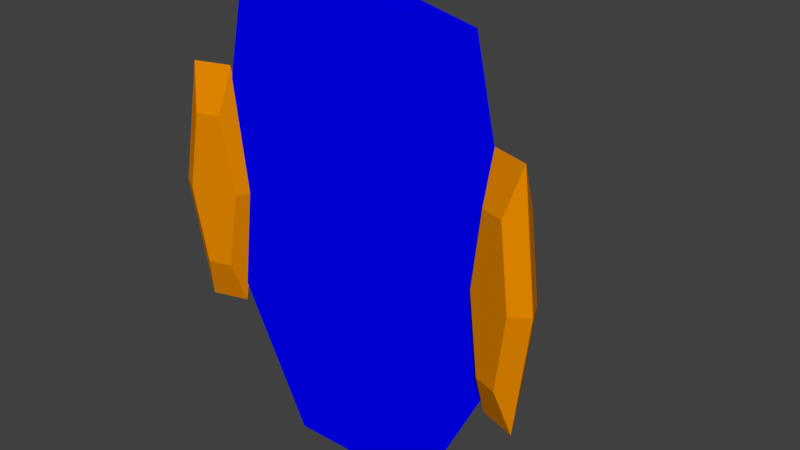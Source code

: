 # Source: ThunderBlue.blend  (saved by Blender 2.79.0; exported with 4.5.12 LTS)
import bpy
from mathutils import Matrix  # noqa: F401  (used for matrix-valued properties, if any)

bpy.ops.wm.read_factory_settings(use_empty=True)
scene = bpy.context.scene
scene.name = 'Scene'

# ---- collections
col_collection_1 = bpy.data.collections.new('Collection 1'); scene.collection.children.link(col_collection_1)
col_collection_5 = bpy.data.collections.new('Collection 5'); scene.collection.children.link(col_collection_5)

# ---- materials (node trees are filled in below, after node groups)
mat_material = bpy.data.materials.new('Material')
mat_material.alpha_threshold = 0.0
mat_material.use_transparent_shadow = False
mat_material.diffuse_color = (0.0, 0.0, 1.0, 1.0)
mat_material.roughness = 0.5
mat_material.line_color = (0.0, 0.0, 0.0, 1.0)
mat_material_003 = bpy.data.materials.new('Material.003')
mat_material_003.alpha_threshold = 0.0
mat_material_003.use_transparent_shadow = False
mat_material_003.diffuse_color = (0.8, 0.0, 0.4964, 1.0)
mat_material_003.roughness = 0.5
mat_material_001 = bpy.data.materials.new('Material.001')
mat_material_001.alpha_threshold = 0.0
mat_material_001.use_transparent_shadow = False
mat_material_001.diffuse_color = (0.8, 0.25, 0.0, 1.0)
mat_material_001.roughness = 0.5
mat_material_002 = bpy.data.materials.new('Material.002')
mat_material_002.alpha_threshold = 0.0
mat_material_002.use_transparent_shadow = False
mat_material_002.diffuse_color = (0.8, 0.25, 0.0, 1.0)
mat_material_002.roughness = 0.5
mat_material_004 = bpy.data.materials.new('Material.004')
mat_material_004.alpha_threshold = 0.0
mat_material_004.use_transparent_shadow = False
mat_material_004.diffuse_color = (0.0, 0.8, 0.03125, 1.0)
mat_material_004.roughness = 0.5

# ---- material node trees

# ---- world
world_world = bpy.data.worlds.new('World'); scene.world = world_world
world_world.color = (0.05088, 0.05088, 0.05088)
world_world.use_sun_shadow = False
world_world.sun_shadow_jitter_overblur = 0.0
world_world.cycles.sampling_method = 'MANUAL'

# ---- meshes
me_cube = bpy.data.meshes.new('Cube')
me_cube.from_pydata([(2.56, 0.6582, 4.908), (3.56, 0.6582, 0.3248), (3.56, 0.6582, -0.1691), (1.56, 0.6582, -4.169), (0.0759, -0.3418, -4.169), (0.0602, -1.342, -0.1691), (0.0759, -1.342, 0.3248), (0.0602, -0.3418, 4.908), (1.591, -0.4844, 3.018), (1.185, -0.3207, -3.169), (1.81, -0.3418, 0.3248), (-2.424, 0.6582, 4.908), (-3.424, 0.6582, 0.3248), (-3.424, 0.6582, -0.1691), (-1.424, 0.6582, -4.169), (-1.455, -0.4844, 3.018), (-1.049, -0.3207, -3.169), (-1.674, -0.3418, 0.3248), (-1.225, 0.3947, -3.032)], [], [(8, 6, 10, 1), (7, 6, 8), (3, 4, 14), (8, 1, 0), (0, 7, 8), (9, 5, 4), (3, 9, 4), (9, 3, 2), (6, 5, 10), (1, 10, 2), (5, 9, 2, 10), (15, 12, 17, 6), (7, 15, 6), (15, 11, 12), (11, 15, 7), (16, 4, 5), (14, 4, 16), (16, 13, 14), (6, 17, 5), (12, 13, 17), (5, 17, 13, 16), (0, 11, 7), (1, 2, 3, 14, 13, 12, 11, 0)])
_uv = me_cube.uv_layers.new(name='UVMap')
_uv.uv.foreach_set('vector', [0.5155, 0.7089, 0.1407, 0.8543, 0.3213, 0.6197, 0.4185, 0.5154, 0.9763, 0.8543, 0.1407, 0.8543, 0.5155, 0.7089, 0.2246, 0.2545, 9.242e-05, 0.171, 0.2246, 0.2545, 0.5155, 0.7089, 0.4185, 0.5154, 0.5992, 0.615, 0.5992, 0.615, 0.9763, 0.8543, 0.5155, 0.7089, 0.1524, 0.3487, 0.07689, 0.8013, 9.242e-05, 0.171, 0.2246, 0.2545, 0.1524, 0.3487, 9.242e-05, 0.171, 0.1524, 0.3487, 0.2246, 0.2545, 0.3939, 0.4904, 0.1407, 0.8543, 0.07689, 0.8013, 0.3213, 0.6197, 0.4185, 0.5154, 0.3213, 0.6197, 0.3939, 0.4904, 0.07689, 0.8013, 0.1524, 0.3487, 0.3939, 0.4904, 0.3213, 0.6197, 0.5155, 0.7089, 0.4185, 0.5154, 0.3213, 0.6197, 0.1407, 0.8543, 0.9763, 0.8543, 0.5155, 0.7089, 0.1407, 0.8543, 0.5155, 0.7089, 0.5992, 0.615, 0.4185, 0.5154, 0.5992, 0.615, 0.5155, 0.7089, 0.9763, 0.8543, 0.1524, 0.3487, 9.242e-05, 0.171, 0.07689, 0.8013, 0.2246, 0.2545, 9.242e-05, 0.171, 0.1524, 0.3487, 0.1524, 0.3487, 0.3939, 0.4904, 0.2246, 0.2545, 0.1407, 0.8543, 0.3213, 0.6197, 0.07689, 0.8013, 0.4185, 0.5154, 0.3939, 0.4904, 0.3213, 0.6197, 0.07689, 0.8013, 0.3213, 0.6197, 0.3939, 0.4904, 0.1524, 0.3487, 0.5992, 0.615, 0.5992, 0.615, 0.9763, 0.8543, 0.4185, 0.5154, 0.3939, 0.4904, 0.2246, 0.2545, 0.2246, 0.2545, 0.3939, 0.4904, 0.4185, 0.5154, 0.5992, 0.615, 0.5992, 0.615])
_ca = me_cube.color_attributes.new('Col', 'BYTE_COLOR', 'CORNER')
_ca.data.foreach_set('color', [1.0, 1.0, 1.0, 1.0, 1.0, 1.0, 1.0, 1.0, 1.0, 1.0, 1.0, 1.0, 1.0, 1.0, 1.0, 1.0, 1.0, 1.0, 1.0, 1.0, 1.0, 1.0, 1.0, 1.0, 1.0, 1.0, 1.0, 1.0, 1.0, 1.0, 1.0, 1.0, 1.0, 1.0, 1.0, 1.0, 1.0, 1.0, 1.0, 1.0, 1.0, 1.0, 1.0, 1.0, 1.0, 1.0, 1.0, 1.0, 1.0, 1.0, 1.0, 1.0, 1.0, 1.0, 1.0, 1.0, 1.0, 1.0, 1.0, 1.0, 1.0, 1.0, 1.0, 1.0, 1.0, 1.0, 1.0, 1.0, 1.0, 1.0, 1.0, 1.0, 1.0, 1.0, 1.0, 1.0, 1.0, 1.0, 1.0, 1.0, 1.0, 1.0, 1.0, 1.0, 1.0, 1.0, 1.0, 1.0, 1.0, 1.0, 1.0, 1.0, 1.0, 1.0, 1.0, 1.0, 1.0, 1.0, 1.0, 1.0, 1.0, 1.0, 1.0, 1.0, 1.0, 1.0, 1.0, 1.0, 1.0, 1.0, 1.0, 1.0, 1.0, 1.0, 1.0, 1.0, 1.0, 1.0, 1.0, 1.0, 1.0, 1.0, 1.0, 1.0, 1.0, 1.0, 1.0, 1.0, 1.0, 1.0, 1.0, 1.0, 1.0, 1.0, 1.0, 1.0, 1.0, 1.0, 1.0, 1.0, 1.0, 1.0, 1.0, 1.0, 1.0, 1.0, 1.0, 1.0, 1.0, 1.0, 1.0, 1.0, 1.0, 1.0, 1.0, 1.0, 1.0, 1.0, 1.0, 1.0, 1.0, 1.0, 1.0, 1.0, 1.0, 1.0, 1.0, 1.0, 1.0, 1.0, 1.0, 1.0, 1.0, 1.0, 1.0, 1.0, 1.0, 1.0, 1.0, 1.0, 1.0, 1.0, 1.0, 1.0, 1.0, 1.0, 1.0, 1.0, 1.0, 1.0, 1.0, 1.0, 1.0, 1.0, 1.0, 1.0, 1.0, 1.0, 1.0, 1.0, 1.0, 1.0, 1.0, 1.0, 1.0, 1.0, 1.0, 1.0, 1.0, 1.0, 1.0, 1.0, 1.0, 1.0, 1.0, 1.0, 1.0, 1.0, 1.0, 1.0, 1.0, 1.0, 1.0, 1.0, 1.0, 1.0, 1.0, 1.0, 1.0, 1.0, 1.0, 1.0, 1.0, 1.0, 1.0, 1.0, 1.0, 1.0, 1.0, 1.0, 1.0, 1.0, 1.0, 1.0, 1.0, 1.0, 1.0, 1.0, 1.0, 1.0, 1.0, 1.0, 1.0, 1.0, 1.0, 1.0, 1.0, 1.0, 1.0, 1.0, 1.0, 1.0, 1.0, 1.0, 1.0, 1.0, 1.0, 1.0, 1.0, 1.0, 1.0, 1.0, 1.0, 1.0, 1.0, 1.0, 1.0, 1.0, 1.0, 1.0, 1.0, 1.0, 1.0, 1.0, 1.0, 1.0, 1.0, 1.0, 1.0, 1.0, 1.0, 1.0, 1.0, 1.0, 1.0, 1.0, 1.0, 1.0, 1.0, 1.0, 1.0, 1.0, 1.0, 1.0, 1.0, 1.0, 1.0, 1.0, 1.0, 1.0, 1.0, 1.0])
me_cube.materials.append(mat_material)
me_cube.use_remesh_preserve_volume = False
me_cube.use_remesh_preserve_attributes = False
me_cube.use_mirror_vertex_groups = False
me_cube.update()
me_torus_002 = bpy.data.meshes.new('Torus.002')
me_torus_002.from_pydata([(1.25, 0.6749, -0.1056), (0.625, 0.62, -0.1056), (0.625, -1.038, -0.1056), (1.25, 0.6749, -2.091), (0.625, 0.62, -0.8871), (0.625, -1.038, -0.3846), (1.0, 0.6749, 0.4944), (0.5, 0.4035, 0.4944), (0.5, -0.8157, 0.4944), (0.5589, -0.00726, 0.4148), (0.2795, 0.2366, 0.4148), (0.2795, -0.4242, 0.4148), (0.625, -1.038, -0.2451), (0.625, 0.62, -0.4963), (0.3897, 0.4276, 0.4546), (0.3897, -0.6199, 0.4546), (-1.25, 0.6749, -0.1056), (-0.625, 0.62, -0.1056), (-0.625, -1.038, -0.1056), (-1.25, 0.6749, -2.091), (-0.625, 0.62, -0.8871), (-0.625, -1.038, -0.3846), (-1.0, 0.6749, 0.4944), (-0.5, 0.4035, 0.4944), (-0.5, -0.8157, 0.4944), (-0.5589, -0.00726, 0.4148), (-0.2795, 0.2366, 0.4148), (-0.2795, -0.4242, 0.4148), (4.361e-09, 0.8351, -0.1056), (4.361e-09, -1.038, -0.2451), (4.361e-09, 0.8351, -0.8102), (-0.625, -1.038, -0.2451), (-0.625, 0.62, -0.4963), (4.361e-09, -0.8157, 0.4944), (4.361e-09, 0.6186, 0.4944), (4.361e-09, -0.4242, 0.4148), (4.361e-09, 0.2366, 0.4148), (-0.3897, 0.4276, 0.4546), (-0.3897, -0.6199, 0.4546), (4.361e-09, -0.6199, 0.4546), (4.361e-09, 0.4276, 0.4546)], [], [(0, 2, 12, 5, 3), (0, 3, 4, 13, 1), (29, 12, 5), (28, 34, 7, 1), (40, 36, 10, 14), (8, 6, 9, 11, 15), (7, 14, 10, 9, 6), (39, 15, 11, 35), (35, 11, 9, 10, 36), (33, 8, 15, 39), (34, 40, 14, 7), (28, 1, 4, 30), (12, 8, 33, 29), (2, 0, 6, 8), (1, 7, 6, 0), (8, 12, 2), (16, 19, 21, 31, 18), (16, 17, 32, 20, 19), (29, 21, 31), (28, 17, 23, 34), (40, 37, 26, 36), (24, 38, 27, 25, 22), (23, 22, 25, 26, 37), (39, 35, 27, 38), (35, 36, 26, 25, 27), (33, 39, 38, 24), (34, 23, 37, 40), (28, 30, 20, 17), (31, 29, 33, 24), (18, 24, 22, 16), (17, 16, 22, 23), (24, 18, 31)])
me_torus_002.materials.append(mat_material_003)
me_torus_002.use_remesh_preserve_volume = False
me_torus_002.use_remesh_preserve_attributes = False
me_torus_002.use_mirror_vertex_groups = False
me_torus_002.update()
me_cone = bpy.data.meshes.new('Cone')
me_cone.from_pydata([(0.0007662, 1.04, -0.1779), (0.2263, 0.9068, -0.1779), (0.3834, 0.6485, -0.1779), (0.8322, 0.2802, -0.1779), (1.001, -0.2754, -0.1779), (0.8322, -0.8309, -0.1779), (0.7079, -0.9825, -0.1779), (-0.7063, -0.9825, -0.1779), (-0.8307, -0.8309, -0.1779), (0.0007662, -0.5322, 2.313), (-0.9992, -0.2754, -0.1779), (-0.8307, 0.2802, -0.1779), (-0.3819, 0.6485, -0.1779), (-0.2355, 0.9053, -0.1779)], [], [(0, 9, 1), (1, 9, 2), (2, 9, 3), (4, 3, 9), (5, 4, 9), (5, 9, 6), (0, 1, 2, 3, 4, 5, 6, 7, 8, 10, 11, 12, 13), (7, 9, 8), (10, 8, 9), (11, 10, 9), (12, 11, 9), (12, 9, 13), (13, 9, 0)])
_ca = me_cone.color_attributes.new('Col', 'BYTE_COLOR', 'CORNER')
_ca.data.foreach_set('color', [1.0, 0.9911, 0.9911, 1.0, 1.0, 0.9911, 0.9823, 1.0, 1.0, 0.9911, 0.9911, 1.0, 1.0, 0.9911, 0.9911, 1.0, 1.0, 0.9911, 0.9823, 1.0, 1.0, 0.9911, 0.9911, 1.0, 1.0, 0.9911, 0.9911, 1.0, 1.0, 0.9911, 0.9823, 1.0, 0.9911, 0.9911, 0.9911, 1.0, 1.0, 1.0, 1.0, 1.0, 0.9911, 0.9911, 0.9911, 1.0, 1.0, 1.0, 1.0, 1.0, 1.0, 1.0, 1.0, 1.0, 1.0, 1.0, 1.0, 1.0, 1.0, 1.0, 1.0, 1.0, 1.0, 1.0, 1.0, 1.0, 1.0, 1.0, 1.0, 1.0, 1.0, 1.0, 1.0, 1.0, 1.0, 0.9911, 0.9911, 1.0, 1.0, 0.9911, 0.9911, 1.0, 1.0, 0.9911, 0.9911, 1.0, 0.9911, 0.9911, 0.9911, 1.0, 1.0, 1.0, 1.0, 1.0, 1.0, 1.0, 1.0, 1.0, 1.0, 1.0, 1.0, 1.0, 1.0, 1.0, 1.0, 1.0, 1.0, 1.0, 1.0, 1.0, 1.0, 1.0, 1.0, 1.0, 1.0, 0.9911, 0.9911, 1.0, 1.0, 0.9911, 0.9911, 1.0, 1.0, 0.9911, 0.9911, 1.0, 1.0, 1.0, 1.0, 1.0, 1.0, 1.0, 1.0, 1.0, 1.0, 1.0, 1.0, 1.0, 1.0, 1.0, 1.0, 1.0, 1.0, 1.0, 1.0, 1.0, 1.0, 1.0, 1.0, 1.0, 1.0, 0.9911, 0.9911, 1.0, 1.0, 1.0, 1.0, 1.0, 1.0, 0.9911, 0.956, 1.0, 1.0, 0.9911, 0.9911, 1.0, 1.0, 0.9911, 0.9911, 1.0, 1.0, 0.9911, 0.956, 1.0, 1.0, 0.9911, 0.9911, 1.0, 1.0, 0.9911, 0.956, 1.0, 1.0, 0.9911, 0.9911, 1.0, 1.0, 0.9911, 0.9911, 1.0, 1.0, 0.9911, 0.9911, 1.0, 1.0, 0.9911, 0.9911, 1.0])
me_cone.materials.append(mat_material_001)
me_cone.use_remesh_preserve_volume = False
me_cone.use_remesh_preserve_attributes = False
me_cone.use_mirror_vertex_groups = False
me_cone.update()
me_torus_001 = bpy.data.meshes.new('Torus.001')
me_torus_001.from_pydata([(-3.137, -1.552, 0.3569), (-3.589, -1.552, 0.215), (-3.815, 1.425e-07, 0.1441), (-3.589, 1.552, 0.215), (-3.137, 1.552, 0.3569), (-2.91, 2.33e-08, 0.4278), (-2.558, 7.73e-09, 0.2244), (-2.957, -1.552, -0.215), (-3.41, -1.552, -0.3569), (-3.636, 1.66e-07, -0.4278), (-3.41, 1.552, -0.3569), (-2.957, 1.552, -0.215), (-2.731, 4.678e-08, -0.1441), (-2.915, 2.454, 0.1122), (-3.631, 2.454, -0.1122), (-3.989, 1.962e-07, -0.2244), (-3.631, -2.454, -0.1122), (-2.915, -2.454, 0.1122), (3.137, -1.552, 0.3569), (3.589, -1.552, 0.215), (3.815, 1.425e-07, 0.1441), (3.589, 1.552, 0.215), (3.137, 1.552, 0.3569), (2.91, 2.33e-08, 0.4278), (2.558, 7.73e-09, 0.2244), (2.957, -1.552, -0.215), (3.41, -1.552, -0.3569), (3.636, 1.66e-07, -0.4278), (3.41, 1.552, -0.3569), (2.957, 1.552, -0.215), (2.731, 4.678e-08, -0.1441), (2.915, 2.454, 0.1122), (3.631, 2.454, -0.1122), (3.989, 1.962e-07, -0.2244), (3.631, -2.454, -0.1122), (2.915, -2.454, 0.1122)], [], [(13, 14, 3, 4), (14, 15, 2, 3), (16, 17, 0, 1), (15, 16, 1, 2), (6, 17, 0, 5), (6, 13, 4, 5), (2, 1, 0, 5, 4, 3), (13, 11, 10, 14), (14, 10, 9, 15), (16, 8, 7, 17), (15, 9, 8, 16), (6, 12, 7, 17), (6, 12, 11, 13), (9, 10, 11, 12, 7, 8), (31, 22, 21, 32), (32, 21, 20, 33), (34, 19, 18, 35), (33, 20, 19, 34), (24, 23, 18, 35), (24, 23, 22, 31), (20, 21, 22, 23, 18, 19), (31, 32, 28, 29), (32, 33, 27, 28), (34, 35, 25, 26), (33, 34, 26, 27), (24, 35, 25, 30), (24, 31, 29, 30), (27, 26, 25, 30, 29, 28)])
_ca = me_torus_001.color_attributes.new('Col', 'BYTE_COLOR', 'CORNER')
_ca.data.foreach_set('color', [0.0, 0.2705, 1.0, 1.0, 0.0, 0.2705, 1.0, 1.0, 0.0, 0.2705, 1.0, 1.0, 0.0, 0.2705, 1.0, 1.0, 0.0, 0.2705, 1.0, 1.0, 0.0, 0.2705, 1.0, 1.0, 0.0, 0.2705, 1.0, 1.0, 0.0, 0.2705, 1.0, 1.0, 0.0, 0.2705, 1.0, 1.0, 0.0, 0.2705, 1.0, 1.0, 0.0, 0.2705, 1.0, 1.0, 0.0, 0.2705, 1.0, 1.0, 0.0, 0.2705, 1.0, 1.0, 0.0, 0.2705, 1.0, 1.0, 0.0, 0.2705, 1.0, 1.0, 0.0, 0.2705, 1.0, 1.0, 0.0, 0.2705, 1.0, 1.0, 0.0, 0.2705, 1.0, 1.0, 0.0, 0.2705, 1.0, 1.0, 0.0, 0.2705, 1.0, 1.0, 0.0, 0.2705, 1.0, 1.0, 0.0, 0.2705, 1.0, 1.0, 0.0, 0.2705, 1.0, 1.0, 0.0, 0.2705, 1.0, 1.0, 0.0, 0.2705, 1.0, 1.0, 0.0, 0.2705, 1.0, 1.0, 0.0, 0.2705, 1.0, 1.0, 0.0, 0.2705, 1.0, 1.0, 0.0, 0.2705, 1.0, 1.0, 0.0, 0.2705, 1.0, 1.0, 0.0, 0.2705, 1.0, 1.0, 0.006049, 0.305, 1.0, 1.0, 0.1221, 0.491, 1.0, 1.0, 0.0, 0.2705, 1.0, 1.0, 1.0, 1.0, 1.0, 1.0, 1.0, 1.0, 1.0, 1.0, 1.0, 1.0, 1.0, 1.0, 1.0, 1.0, 1.0, 1.0, 1.0, 1.0, 1.0, 1.0, 1.0, 1.0, 1.0, 1.0, 1.0, 1.0, 1.0, 1.0, 1.0, 1.0, 1.0, 1.0, 1.0, 1.0, 1.0, 1.0, 1.0, 1.0, 1.0, 1.0, 1.0, 1.0, 1.0, 1.0, 1.0, 1.0, 1.0, 1.0, 1.0, 1.0, 1.0, 1.0, 1.0, 1.0, 1.0, 1.0, 1.0, 1.0, 1.0, 1.0, 1.0, 1.0, 1.0, 1.0, 1.0, 1.0, 1.0, 1.0, 1.0, 1.0, 1.0, 1.0, 1.0, 1.0, 1.0, 1.0, 1.0, 1.0, 1.0, 1.0, 1.0, 1.0, 1.0, 1.0, 1.0, 1.0, 1.0, 1.0, 1.0, 1.0, 1.0, 1.0, 1.0, 1.0, 1.0, 1.0, 1.0, 1.0, 1.0, 1.0, 1.0, 1.0, 1.0, 1.0, 0.0, 0.2705, 1.0, 1.0, 0.0, 0.2705, 1.0, 1.0, 0.0, 0.2705, 1.0, 1.0, 0.0, 0.2705, 1.0, 1.0, 0.0, 0.2705, 1.0, 1.0, 0.0, 0.2705, 1.0, 1.0, 0.0, 0.2705, 1.0, 1.0, 0.0, 0.2705, 1.0, 1.0, 0.0, 0.2705, 1.0, 1.0, 0.0, 0.2705, 1.0, 1.0, 0.0, 0.2705, 1.0, 1.0, 0.0, 0.2705, 1.0, 1.0, 0.0, 0.2705, 1.0, 1.0, 0.0, 0.2705, 1.0, 1.0, 0.0, 0.2705, 1.0, 1.0, 0.0, 0.2705, 1.0, 1.0, 0.0, 0.2705, 1.0, 1.0, 0.0, 0.2705, 1.0, 1.0, 0.0, 0.2705, 1.0, 1.0, 0.0, 0.2705, 1.0, 1.0, 0.0, 0.2705, 1.0, 1.0, 0.0, 0.2705, 1.0, 1.0, 0.0, 0.2705, 1.0, 1.0, 0.0, 0.2705, 1.0, 1.0, 0.0, 0.2705, 1.0, 1.0, 0.0, 0.2705, 1.0, 1.0, 0.0, 0.2705, 1.0, 1.0, 0.0, 0.2705, 1.0, 1.0, 0.0, 0.2705, 1.0, 1.0, 0.0, 0.2705, 1.0, 1.0, 0.0, 0.2705, 1.0, 1.0, 0.0, 0.2705, 1.0, 1.0, 0.1221, 0.491, 1.0, 1.0, 0.006049, 0.305, 1.0, 1.0, 1.0, 1.0, 1.0, 1.0, 1.0, 1.0, 1.0, 1.0, 1.0, 1.0, 1.0, 1.0, 1.0, 1.0, 1.0, 1.0, 1.0, 1.0, 1.0, 1.0, 1.0, 1.0, 1.0, 1.0, 1.0, 1.0, 1.0, 1.0, 1.0, 1.0, 1.0, 1.0, 1.0, 1.0, 1.0, 1.0, 1.0, 1.0, 1.0, 1.0, 1.0, 1.0, 1.0, 1.0, 1.0, 1.0, 1.0, 1.0, 1.0, 1.0, 1.0, 1.0, 1.0, 1.0, 1.0, 1.0, 1.0, 1.0, 1.0, 1.0, 1.0, 1.0, 1.0, 1.0, 1.0, 1.0, 1.0, 1.0, 1.0, 1.0, 1.0, 1.0, 1.0, 1.0, 1.0, 1.0, 1.0, 1.0, 1.0, 1.0, 1.0, 1.0, 1.0, 1.0, 1.0, 1.0, 1.0, 1.0, 1.0, 1.0, 1.0, 1.0, 1.0, 1.0, 1.0, 1.0, 1.0, 1.0, 1.0, 1.0, 1.0, 1.0, 1.0, 1.0])
me_torus_001.materials.append(mat_material_002)
me_torus_001.use_remesh_preserve_volume = False
me_torus_001.use_remesh_preserve_attributes = False
me_torus_001.use_mirror_vertex_groups = False
me_torus_001.update()
me_torus_004 = bpy.data.meshes.new('Torus.004')
me_torus_004.from_pydata([(-1.598, -0.4108, 0.3569), (-2.05, -0.4108, 0.215), (-2.277, 0.0, 0.1441), (-2.05, 0.4108, 0.215), (-1.598, 0.4108, 0.3569), (-1.371, -2.98e-08, 0.4278), (-1.019, -2.98e-08, 0.2244), (-1.418, -0.4108, -0.215), (-1.871, -0.4108, -0.3569), (-2.097, 1.49e-08, -0.4278), (-1.871, 0.4108, -0.3569), (-1.418, 0.4108, -0.215), (-1.192, -1.49e-08, -0.1441), (-1.377, 0.6495, 0.1122), (-2.092, 0.6495, -0.1122), (-2.45, 1.49e-08, -0.2244), (-2.092, -0.6495, -0.1122), (-1.377, -0.6495, 0.1122), (1.598, -0.4108, 0.3569), (2.05, -0.4108, 0.215), (2.277, 0.0, 0.1441), (2.05, 0.4108, 0.215), (1.598, 0.4108, 0.3569), (1.371, -2.98e-08, 0.4278), (1.019, -2.98e-08, 0.2244), (1.418, -0.4108, -0.215), (1.871, -0.4108, -0.3569), (2.097, 1.49e-08, -0.4278), (1.871, 0.4108, -0.3569), (1.418, 0.4108, -0.215), (1.192, -1.49e-08, -0.1441), (1.377, 0.6495, 0.1122), (2.092, 0.6495, -0.1122), (2.45, 1.49e-08, -0.2244), (2.092, -0.6495, -0.1122), (1.377, -0.6495, 0.1122)], [], [(13, 14, 3, 4), (14, 15, 2, 3), (16, 17, 0, 1), (15, 16, 1, 2), (6, 5, 0, 17), (6, 13, 4, 5), (2, 1, 0, 5, 4, 3), (13, 11, 10, 14), (14, 10, 9, 15), (16, 8, 7, 17), (15, 9, 8, 16), (6, 17, 7, 12), (6, 12, 11, 13), (9, 10, 11, 12, 7, 8), (31, 22, 21, 32), (32, 21, 20, 33), (34, 19, 18, 35), (33, 20, 19, 34), (24, 35, 18, 23), (24, 23, 22, 31), (20, 21, 22, 23, 18, 19), (31, 32, 28, 29), (32, 33, 27, 28), (34, 35, 25, 26), (33, 34, 26, 27), (24, 30, 25, 35), (24, 31, 29, 30), (27, 26, 25, 30, 29, 28)])
_ca = me_torus_004.color_attributes.new('Col', 'BYTE_COLOR', 'CORNER')
_ca.data.foreach_set('color', [0.0, 0.2705, 1.0, 1.0, 0.0, 0.2705, 1.0, 1.0, 0.0, 0.2705, 1.0, 1.0, 0.0, 0.2705, 1.0, 1.0, 0.0, 0.2705, 1.0, 1.0, 0.0, 0.2705, 1.0, 1.0, 0.0, 0.2705, 1.0, 1.0, 0.0, 0.2705, 1.0, 1.0, 0.0, 0.2705, 1.0, 1.0, 0.0, 0.2705, 1.0, 1.0, 0.0, 0.2705, 1.0, 1.0, 0.0, 0.2705, 1.0, 1.0, 0.0, 0.2705, 1.0, 1.0, 0.0, 0.2705, 1.0, 1.0, 0.0, 0.2705, 1.0, 1.0, 0.0, 0.2705, 1.0, 1.0, 0.0, 0.2705, 1.0, 1.0, 0.0, 0.2705, 1.0, 1.0, 0.0, 0.2705, 1.0, 1.0, 0.0, 0.2705, 1.0, 1.0, 0.0, 0.2705, 1.0, 1.0, 0.0, 0.2705, 1.0, 1.0, 0.0, 0.2705, 1.0, 1.0, 0.0, 0.2705, 1.0, 1.0, 0.0, 0.2705, 1.0, 1.0, 0.0, 0.2705, 1.0, 1.0, 0.0, 0.2705, 1.0, 1.0, 0.0, 0.2705, 1.0, 1.0, 0.0, 0.2705, 1.0, 1.0, 0.0, 0.2705, 1.0, 1.0, 1.0, 1.0, 1.0, 1.0, 1.0, 1.0, 1.0, 1.0, 1.0, 1.0, 1.0, 1.0, 1.0, 1.0, 1.0, 1.0, 1.0, 1.0, 1.0, 1.0, 1.0, 1.0, 1.0, 1.0, 1.0, 1.0, 1.0, 1.0, 1.0, 1.0, 1.0, 1.0, 1.0, 1.0, 1.0, 1.0, 1.0, 1.0, 1.0, 1.0, 1.0, 1.0, 1.0, 1.0, 1.0, 1.0, 1.0, 1.0, 1.0, 1.0, 1.0, 1.0, 1.0, 1.0, 1.0, 1.0, 1.0, 1.0, 1.0, 1.0, 1.0, 1.0, 1.0, 1.0, 1.0, 1.0, 1.0, 1.0, 1.0, 1.0, 1.0, 1.0, 1.0, 1.0, 1.0, 1.0, 1.0, 1.0, 1.0, 1.0, 1.0, 1.0, 1.0, 1.0, 1.0, 1.0, 1.0, 1.0, 1.0, 1.0, 1.0, 1.0, 1.0, 1.0, 1.0, 1.0, 1.0, 1.0, 1.0, 1.0, 1.0, 1.0, 1.0, 1.0, 1.0, 1.0, 1.0, 1.0, 1.0, 1.0, 1.0, 1.0, 1.0, 1.0, 1.0, 1.0, 1.0, 1.0, 1.0, 1.0, 0.0, 0.2705, 1.0, 1.0, 0.0, 0.2705, 1.0, 1.0, 0.0, 0.2705, 1.0, 1.0, 0.0, 0.2705, 1.0, 1.0, 0.0, 0.2705, 1.0, 1.0, 0.0, 0.2705, 1.0, 1.0, 0.0, 0.2705, 1.0, 1.0, 0.0, 0.2705, 1.0, 1.0, 0.0, 0.2705, 1.0, 1.0, 0.0, 0.2705, 1.0, 1.0, 0.0, 0.2705, 1.0, 1.0, 0.0, 0.2705, 1.0, 1.0, 0.0, 0.2705, 1.0, 1.0, 0.0, 0.2705, 1.0, 1.0, 0.0, 0.2705, 1.0, 1.0, 0.0, 0.2705, 1.0, 1.0, 0.0, 0.2705, 1.0, 1.0, 0.0, 0.2705, 1.0, 1.0, 0.0, 0.2705, 1.0, 1.0, 0.0, 0.2705, 1.0, 1.0, 0.0, 0.2705, 1.0, 1.0, 0.0, 0.2705, 1.0, 1.0, 0.0, 0.2705, 1.0, 1.0, 0.0, 0.2705, 1.0, 1.0, 0.0, 0.2705, 1.0, 1.0, 0.0, 0.2705, 1.0, 1.0, 0.0, 0.2705, 1.0, 1.0, 0.0, 0.2705, 1.0, 1.0, 0.0, 0.2705, 1.0, 1.0, 0.0, 0.2705, 1.0, 1.0, 1.0, 1.0, 1.0, 1.0, 1.0, 1.0, 1.0, 1.0, 1.0, 1.0, 1.0, 1.0, 1.0, 1.0, 1.0, 1.0, 1.0, 1.0, 1.0, 1.0, 1.0, 1.0, 1.0, 1.0, 1.0, 1.0, 1.0, 1.0, 1.0, 1.0, 1.0, 1.0, 1.0, 1.0, 1.0, 1.0, 1.0, 1.0, 1.0, 1.0, 1.0, 1.0, 1.0, 1.0, 1.0, 1.0, 1.0, 1.0, 1.0, 1.0, 1.0, 1.0, 1.0, 1.0, 1.0, 1.0, 1.0, 1.0, 1.0, 1.0, 1.0, 1.0, 1.0, 1.0, 1.0, 1.0, 1.0, 1.0, 1.0, 1.0, 1.0, 1.0, 1.0, 1.0, 1.0, 1.0, 1.0, 1.0, 1.0, 1.0, 1.0, 1.0, 1.0, 1.0, 1.0, 1.0, 1.0, 1.0, 1.0, 1.0, 1.0, 1.0, 1.0, 1.0, 1.0, 1.0, 1.0, 1.0, 1.0, 1.0, 1.0, 1.0, 1.0, 1.0, 1.0, 1.0, 1.0, 1.0, 1.0, 1.0, 1.0, 1.0, 1.0, 1.0, 1.0, 1.0, 1.0, 1.0, 1.0, 1.0])
me_torus_004.materials.append(mat_material_004)
me_torus_004.use_remesh_preserve_volume = False
me_torus_004.use_remesh_preserve_attributes = False
me_torus_004.use_mirror_vertex_groups = False
me_torus_004.update()

# ---- objects
ob_cube = bpy.data.objects.new('Cube', me_cube)
ob_torus_002 = bpy.data.objects.new('Torus.002', me_torus_002)
ob_cone = bpy.data.objects.new('Cone', me_cone)
ob_torus_001 = bpy.data.objects.new('Torus.001', me_torus_001)
ob_torus_004 = bpy.data.objects.new('Torus.004', me_torus_004)

# ---- transforms, parenting, visibility, modifiers, constraints
ob_cube.location = (0.2273, -0.2285, -0.2354)
ob_cube.rotation_euler = (0.0, -0.0, 3.142)
ob_cube.lock_rotations_4d = False
ob_cube.empty_display_type = 'ARROWS'
ob_cube.lineart.crease_threshold = 0.0
ob_torus_002.location = (0.1513, 0.6929, -2.325)
ob_torus_002.rotation_euler = (-1.571, -0.0, 0.0)
ob_torus_002.scale = (-1.143, 0.2696, 0.4052)
ob_torus_002.lineart.crease_threshold = 0.0
ob_cone.location = (0.1607, 1.164, -1.049)
ob_cone.scale = (1.924, 1.0, 1.426)
ob_cone.lineart.crease_threshold = 0.0
ob_torus_001.location = (0.1233, -0.9929, 0.4603)
ob_torus_001.rotation_euler = (4.712, -0.0, 0.0)
ob_torus_001.lineart.crease_threshold = 0.0
ob_torus_004.location = (0.1072, 0.4086, 1.508)
ob_torus_004.rotation_euler = (4.712, -0.0, 0.0)
ob_torus_004.lineart.crease_threshold = 0.0

# ---- collection membership
col_collection_1.objects.link(ob_cube)
col_collection_5.objects.link(ob_torus_002)
col_collection_5.objects.link(ob_cone)
col_collection_5.objects.link(ob_torus_001)
col_collection_5.objects.link(ob_torus_004)

# ---- scene / render settings (as saved in the file)
scene.frame_start = 1; scene.frame_end = 250; scene.frame_set(1)
scene.render.engine = 'BLENDER_EEVEE_NEXT'
scene.render.resolution_percentage = 50
scene.render.dither_intensity = 0.0
scene.cycles.use_denoising = False
scene.cycles.samples = 128
scene.cycles.sampling_pattern = 'TABULATED_SOBOL'
scene.cycles.use_adaptive_sampling = False
scene.cycles.use_light_tree = False
scene.cycles.blur_glossy = 0.0
scene.cycles.sample_clamp_indirect = 0.0
scene.view_settings.view_transform = 'Standard'
bpy.context.view_layer.update()

# ---- added for rendering (the .blend has no active camera and no usable light): camera, sun
cam_auto = bpy.data.cameras.new('AutoCamera')
cam_auto.lens = 50.0
cam_auto.sensor_width = 36.0
cam_auto.clip_end = 1000.0
ob_auto_camera = bpy.data.objects.new('AutoCamera', cam_auto)
scene.collection.objects.link(ob_auto_camera)
ob_auto_camera.location = (11.7965, -13.6159, 9.47256)
ob_auto_camera.rotation_euler = (1.09748, -7.21219e-08, 0.694738)
scene.camera = ob_auto_camera
light_auto_sun = bpy.data.lights.new('AutoSun', 'SUN')
light_auto_sun.energy = 3.0
light_auto_sun.angle = 0.0523599
ob_auto_sun = bpy.data.objects.new('AutoSun', light_auto_sun)
scene.collection.objects.link(ob_auto_sun)
ob_auto_sun.rotation_euler = (0.872665, 0.174533, 0.523599)
bpy.context.view_layer.update()
